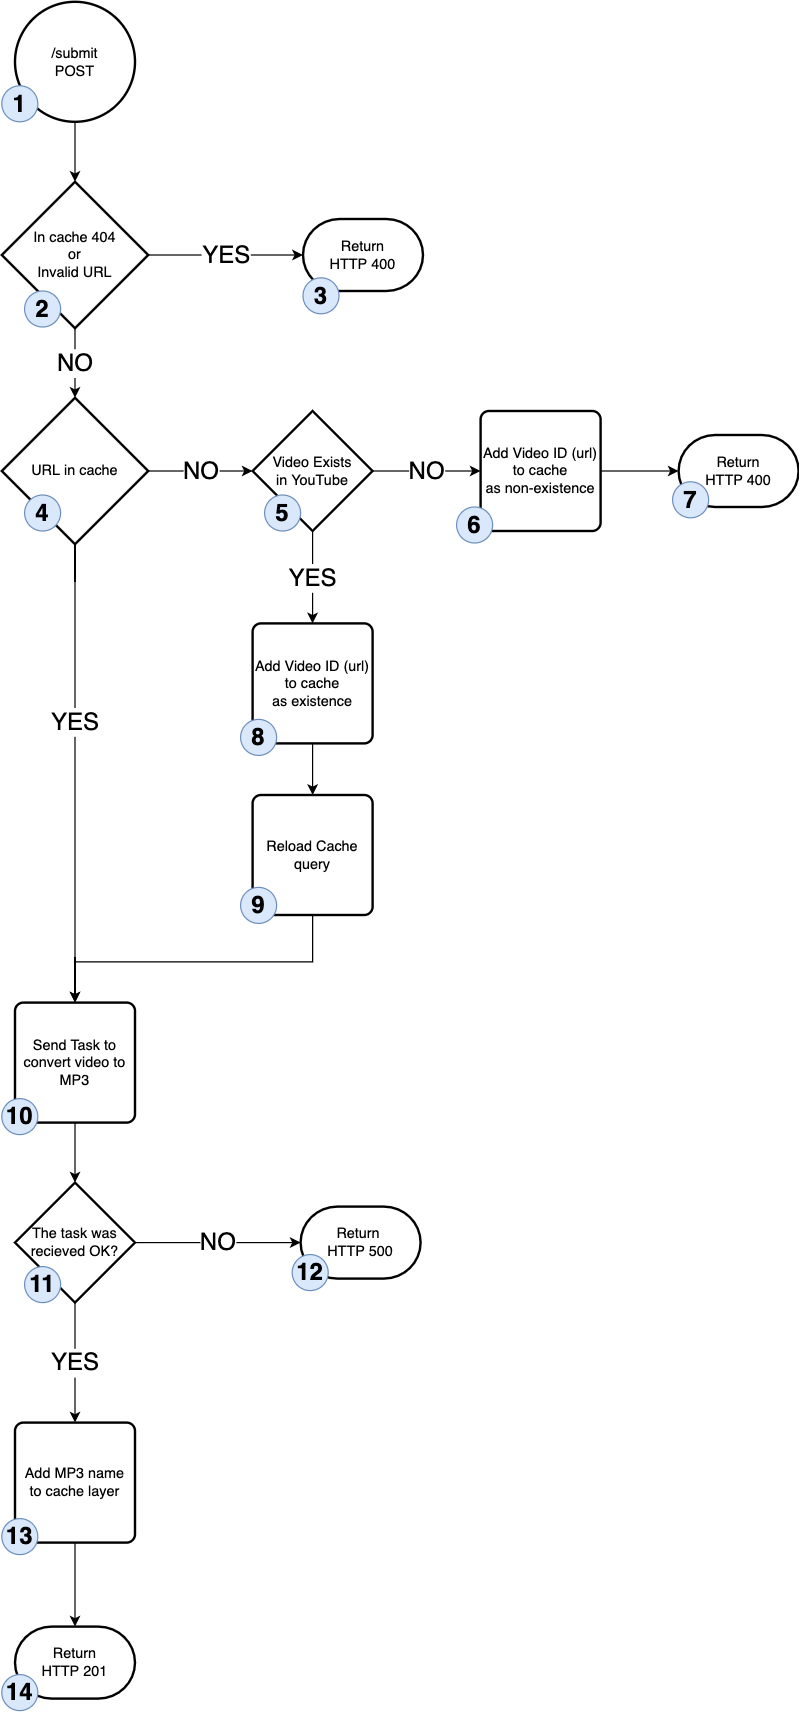

The diagram above was exported from draw.io. Its source (the exported page's mxGraphModel, read from the mxfile embedded in the PNG):
<mxGraphModel dx="1106" dy="709" grid="1" gridSize="10" guides="1" tooltips="1" connect="1" arrows="1" fold="1" page="1" pageScale="1" pageWidth="583" pageHeight="827" math="0" shadow="0">
  <root>
    <mxCell id="0" />
    <mxCell id="1" parent="0" />
    <mxCell id="xw60WnrYP_nvm_BiT5Rm-24" style="edgeStyle=orthogonalEdgeStyle;rounded=0;orthogonalLoop=1;jettySize=auto;html=1;exitX=0.5;exitY=1;exitDx=0;exitDy=0;exitPerimeter=0;entryX=0.5;entryY=0;entryDx=0;entryDy=0;entryPerimeter=0;fontSize=20;" edge="1" parent="1" source="xw60WnrYP_nvm_BiT5Rm-1" target="xw60WnrYP_nvm_BiT5Rm-2">
      <mxGeometry relative="1" as="geometry" />
    </mxCell>
    <mxCell id="xw60WnrYP_nvm_BiT5Rm-1" value="/submit&lt;br&gt;POST" style="strokeWidth=2;html=1;shape=mxgraph.flowchart.start_2;whiteSpace=wrap;" vertex="1" parent="1">
      <mxGeometry x="242" y="90" width="100" height="100" as="geometry" />
    </mxCell>
    <mxCell id="xw60WnrYP_nvm_BiT5Rm-4" value="YES" style="edgeStyle=orthogonalEdgeStyle;rounded=0;orthogonalLoop=1;jettySize=auto;html=1;exitX=1;exitY=0.5;exitDx=0;exitDy=0;exitPerimeter=0;fontSize=20;" edge="1" parent="1" source="xw60WnrYP_nvm_BiT5Rm-2" target="xw60WnrYP_nvm_BiT5Rm-3">
      <mxGeometry relative="1" as="geometry" />
    </mxCell>
    <mxCell id="xw60WnrYP_nvm_BiT5Rm-47" value="NO" style="edgeStyle=orthogonalEdgeStyle;rounded=0;orthogonalLoop=1;jettySize=auto;html=1;exitX=0.5;exitY=1;exitDx=0;exitDy=0;exitPerimeter=0;entryX=0.5;entryY=0;entryDx=0;entryDy=0;entryPerimeter=0;fontFamily=Helvetica;fontSize=20;" edge="1" parent="1" source="xw60WnrYP_nvm_BiT5Rm-2" target="xw60WnrYP_nvm_BiT5Rm-36">
      <mxGeometry relative="1" as="geometry" />
    </mxCell>
    <mxCell id="xw60WnrYP_nvm_BiT5Rm-2" value="In cache 404&lt;br&gt;or&lt;br&gt;Invalid URL" style="strokeWidth=2;html=1;shape=mxgraph.flowchart.decision;whiteSpace=wrap;" vertex="1" parent="1">
      <mxGeometry x="231" y="240" width="122" height="122" as="geometry" />
    </mxCell>
    <mxCell id="xw60WnrYP_nvm_BiT5Rm-3" value="Return&lt;br&gt;HTTP 400" style="strokeWidth=2;html=1;shape=mxgraph.flowchart.terminator;whiteSpace=wrap;" vertex="1" parent="1">
      <mxGeometry x="482" y="271" width="100" height="60" as="geometry" />
    </mxCell>
    <mxCell id="xw60WnrYP_nvm_BiT5Rm-39" value="NO" style="edgeStyle=orthogonalEdgeStyle;rounded=0;orthogonalLoop=1;jettySize=auto;html=1;exitX=1;exitY=0.5;exitDx=0;exitDy=0;exitPerimeter=0;entryX=0;entryY=0.5;entryDx=0;entryDy=0;fontFamily=Helvetica;fontSize=20;" edge="1" parent="1" source="xw60WnrYP_nvm_BiT5Rm-5" target="xw60WnrYP_nvm_BiT5Rm-18">
      <mxGeometry relative="1" as="geometry" />
    </mxCell>
    <mxCell id="xw60WnrYP_nvm_BiT5Rm-40" value="YES" style="edgeStyle=orthogonalEdgeStyle;rounded=0;orthogonalLoop=1;jettySize=auto;html=1;exitX=0.5;exitY=1;exitDx=0;exitDy=0;exitPerimeter=0;entryX=0.5;entryY=0;entryDx=0;entryDy=0;fontFamily=Helvetica;fontSize=20;" edge="1" parent="1" source="xw60WnrYP_nvm_BiT5Rm-5" target="xw60WnrYP_nvm_BiT5Rm-37">
      <mxGeometry relative="1" as="geometry" />
    </mxCell>
    <mxCell id="xw60WnrYP_nvm_BiT5Rm-5" value="Video Exists&lt;br&gt;in YouTube" style="strokeWidth=2;html=1;shape=mxgraph.flowchart.decision;whiteSpace=wrap;" vertex="1" parent="1">
      <mxGeometry x="440" y="431" width="100" height="100" as="geometry" />
    </mxCell>
    <mxCell id="xw60WnrYP_nvm_BiT5Rm-13" style="edgeStyle=orthogonalEdgeStyle;rounded=0;orthogonalLoop=1;jettySize=auto;html=1;exitX=0.5;exitY=1;exitDx=0;exitDy=0;entryX=0.5;entryY=0;entryDx=0;entryDy=0;entryPerimeter=0;" edge="1" parent="1" source="xw60WnrYP_nvm_BiT5Rm-8" target="xw60WnrYP_nvm_BiT5Rm-10">
      <mxGeometry relative="1" as="geometry" />
    </mxCell>
    <mxCell id="xw60WnrYP_nvm_BiT5Rm-8" value="Send Task to convert video to MP3" style="rounded=1;whiteSpace=wrap;html=1;absoluteArcSize=1;arcSize=14;strokeWidth=2;" vertex="1" parent="1">
      <mxGeometry x="242" y="924" width="100" height="100" as="geometry" />
    </mxCell>
    <mxCell id="xw60WnrYP_nvm_BiT5Rm-12" value="NO" style="edgeStyle=orthogonalEdgeStyle;rounded=0;orthogonalLoop=1;jettySize=auto;html=1;exitX=1;exitY=0.5;exitDx=0;exitDy=0;exitPerimeter=0;entryX=0;entryY=0.5;entryDx=0;entryDy=0;entryPerimeter=0;fontSize=20;" edge="1" parent="1" source="xw60WnrYP_nvm_BiT5Rm-10" target="xw60WnrYP_nvm_BiT5Rm-11">
      <mxGeometry relative="1" as="geometry" />
    </mxCell>
    <mxCell id="xw60WnrYP_nvm_BiT5Rm-15" value="YES" style="edgeStyle=orthogonalEdgeStyle;rounded=0;orthogonalLoop=1;jettySize=auto;html=1;exitX=0.5;exitY=1;exitDx=0;exitDy=0;exitPerimeter=0;entryX=0.5;entryY=0;entryDx=0;entryDy=0;entryPerimeter=0;fontSize=20;" edge="1" parent="1" source="xw60WnrYP_nvm_BiT5Rm-10">
      <mxGeometry relative="1" as="geometry">
        <mxPoint x="292" y="1274" as="targetPoint" />
      </mxGeometry>
    </mxCell>
    <mxCell id="xw60WnrYP_nvm_BiT5Rm-10" value="The task was recieved OK?" style="strokeWidth=2;html=1;shape=mxgraph.flowchart.decision;whiteSpace=wrap;" vertex="1" parent="1">
      <mxGeometry x="242" y="1074" width="100" height="100" as="geometry" />
    </mxCell>
    <mxCell id="xw60WnrYP_nvm_BiT5Rm-11" value="Return &lt;br&gt;HTTP 500" style="strokeWidth=2;html=1;shape=mxgraph.flowchart.terminator;whiteSpace=wrap;" vertex="1" parent="1">
      <mxGeometry x="480" y="1094" width="100" height="60" as="geometry" />
    </mxCell>
    <mxCell id="xw60WnrYP_nvm_BiT5Rm-23" style="edgeStyle=orthogonalEdgeStyle;rounded=0;orthogonalLoop=1;jettySize=auto;html=1;exitX=0.5;exitY=1;exitDx=0;exitDy=0;entryX=0.5;entryY=0;entryDx=0;entryDy=0;entryPerimeter=0;" edge="1" parent="1" source="xw60WnrYP_nvm_BiT5Rm-16" target="xw60WnrYP_nvm_BiT5Rm-17">
      <mxGeometry relative="1" as="geometry" />
    </mxCell>
    <mxCell id="xw60WnrYP_nvm_BiT5Rm-16" value="Add MP3 name&lt;br&gt;to cache layer" style="rounded=1;whiteSpace=wrap;html=1;absoluteArcSize=1;arcSize=14;strokeWidth=2;" vertex="1" parent="1">
      <mxGeometry x="242" y="1274" width="100" height="100" as="geometry" />
    </mxCell>
    <mxCell id="xw60WnrYP_nvm_BiT5Rm-17" value="Return&lt;br&gt;HTTP 201" style="strokeWidth=2;html=1;shape=mxgraph.flowchart.terminator;whiteSpace=wrap;" vertex="1" parent="1">
      <mxGeometry x="242" y="1444" width="100" height="60" as="geometry" />
    </mxCell>
    <mxCell id="xw60WnrYP_nvm_BiT5Rm-43" style="edgeStyle=orthogonalEdgeStyle;rounded=0;orthogonalLoop=1;jettySize=auto;html=1;exitX=1;exitY=0.5;exitDx=0;exitDy=0;entryX=0;entryY=0.5;entryDx=0;entryDy=0;entryPerimeter=0;fontFamily=Helvetica;fontSize=20;" edge="1" parent="1" source="xw60WnrYP_nvm_BiT5Rm-18" target="xw60WnrYP_nvm_BiT5Rm-42">
      <mxGeometry relative="1" as="geometry" />
    </mxCell>
    <mxCell id="xw60WnrYP_nvm_BiT5Rm-18" value="Add Video ID (url) to cache&lt;br&gt;as non-existence" style="rounded=1;whiteSpace=wrap;html=1;absoluteArcSize=1;arcSize=14;strokeWidth=2;" vertex="1" parent="1">
      <mxGeometry x="630" y="431" width="100" height="100" as="geometry" />
    </mxCell>
    <mxCell id="xw60WnrYP_nvm_BiT5Rm-25" value="1" style="ellipse;whiteSpace=wrap;html=1;aspect=fixed;fontSize=20;fillColor=#dae8fc;strokeColor=#6c8ebf;fontStyle=1;fontFamily=Helvetica;" vertex="1" parent="1">
      <mxGeometry x="231" y="160" width="30" height="30" as="geometry" />
    </mxCell>
    <mxCell id="xw60WnrYP_nvm_BiT5Rm-26" value="2" style="ellipse;whiteSpace=wrap;html=1;aspect=fixed;fontSize=20;fillColor=#dae8fc;strokeColor=#6c8ebf;fontStyle=1;fontFamily=Helvetica;" vertex="1" parent="1">
      <mxGeometry x="250" y="331" width="30" height="30" as="geometry" />
    </mxCell>
    <mxCell id="xw60WnrYP_nvm_BiT5Rm-27" value="3" style="ellipse;whiteSpace=wrap;html=1;aspect=fixed;fontSize=20;fillColor=#dae8fc;strokeColor=#6c8ebf;fontStyle=1;fontFamily=Helvetica;" vertex="1" parent="1">
      <mxGeometry x="482" y="320" width="30" height="30" as="geometry" />
    </mxCell>
    <mxCell id="xw60WnrYP_nvm_BiT5Rm-30" value="10" style="ellipse;whiteSpace=wrap;html=1;aspect=fixed;fontSize=20;fillColor=#dae8fc;strokeColor=#6c8ebf;fontStyle=1;fontFamily=Helvetica;" vertex="1" parent="1">
      <mxGeometry x="231" y="1004" width="30" height="30" as="geometry" />
    </mxCell>
    <mxCell id="xw60WnrYP_nvm_BiT5Rm-31" value="11" style="ellipse;whiteSpace=wrap;html=1;aspect=fixed;fontSize=20;fillColor=#dae8fc;strokeColor=#6c8ebf;fontStyle=1;fontFamily=Helvetica;" vertex="1" parent="1">
      <mxGeometry x="250" y="1144" width="30" height="30" as="geometry" />
    </mxCell>
    <mxCell id="xw60WnrYP_nvm_BiT5Rm-32" value="12" style="ellipse;whiteSpace=wrap;html=1;aspect=fixed;fontSize=20;fillColor=#dae8fc;strokeColor=#6c8ebf;fontStyle=1;fontFamily=Helvetica;" vertex="1" parent="1">
      <mxGeometry x="473" y="1134" width="30" height="30" as="geometry" />
    </mxCell>
    <mxCell id="xw60WnrYP_nvm_BiT5Rm-33" value="13" style="ellipse;whiteSpace=wrap;html=1;aspect=fixed;fontSize=20;fillColor=#dae8fc;strokeColor=#6c8ebf;fontStyle=1;fontFamily=Helvetica;" vertex="1" parent="1">
      <mxGeometry x="231" y="1354" width="30" height="30" as="geometry" />
    </mxCell>
    <mxCell id="xw60WnrYP_nvm_BiT5Rm-34" value="14" style="ellipse;whiteSpace=wrap;html=1;aspect=fixed;fontSize=20;fillColor=#dae8fc;strokeColor=#6c8ebf;fontStyle=1;fontFamily=Helvetica;" vertex="1" parent="1">
      <mxGeometry x="231" y="1484" width="30" height="30" as="geometry" />
    </mxCell>
    <mxCell id="xw60WnrYP_nvm_BiT5Rm-38" value="NO" style="edgeStyle=orthogonalEdgeStyle;rounded=0;orthogonalLoop=1;jettySize=auto;html=1;exitX=1;exitY=0.5;exitDx=0;exitDy=0;exitPerimeter=0;entryX=0;entryY=0.5;entryDx=0;entryDy=0;entryPerimeter=0;fontFamily=Helvetica;fontSize=20;" edge="1" parent="1" source="xw60WnrYP_nvm_BiT5Rm-36" target="xw60WnrYP_nvm_BiT5Rm-5">
      <mxGeometry relative="1" as="geometry" />
    </mxCell>
    <mxCell id="xw60WnrYP_nvm_BiT5Rm-44" value="YES" style="edgeStyle=orthogonalEdgeStyle;rounded=0;orthogonalLoop=1;jettySize=auto;html=1;exitX=0.5;exitY=1;exitDx=0;exitDy=0;exitPerimeter=0;entryX=0.5;entryY=0;entryDx=0;entryDy=0;fontFamily=Helvetica;fontSize=20;verticalAlign=middle;" edge="1" parent="1" source="xw60WnrYP_nvm_BiT5Rm-36" target="xw60WnrYP_nvm_BiT5Rm-8">
      <mxGeometry x="-0.2251" relative="1" as="geometry">
        <Array as="points">
          <mxPoint x="292" y="720" />
          <mxPoint x="292" y="720" />
        </Array>
        <mxPoint as="offset" />
      </mxGeometry>
    </mxCell>
    <mxCell id="xw60WnrYP_nvm_BiT5Rm-36" value="URL&amp;nbsp;in cache" style="strokeWidth=2;html=1;shape=mxgraph.flowchart.decision;whiteSpace=wrap;" vertex="1" parent="1">
      <mxGeometry x="231" y="420" width="122" height="122" as="geometry" />
    </mxCell>
    <mxCell id="xw60WnrYP_nvm_BiT5Rm-45" style="edgeStyle=orthogonalEdgeStyle;rounded=0;orthogonalLoop=1;jettySize=auto;html=1;exitX=0.5;exitY=1;exitDx=0;exitDy=0;entryX=0.5;entryY=0;entryDx=0;entryDy=0;fontFamily=Helvetica;fontSize=20;" edge="1" parent="1" source="xw60WnrYP_nvm_BiT5Rm-37" target="xw60WnrYP_nvm_BiT5Rm-41">
      <mxGeometry relative="1" as="geometry" />
    </mxCell>
    <mxCell id="xw60WnrYP_nvm_BiT5Rm-37" value="Add Video ID (url) to cache&lt;br&gt;as existence" style="rounded=1;whiteSpace=wrap;html=1;absoluteArcSize=1;arcSize=14;strokeWidth=2;" vertex="1" parent="1">
      <mxGeometry x="440" y="608" width="100" height="100" as="geometry" />
    </mxCell>
    <mxCell id="xw60WnrYP_nvm_BiT5Rm-46" style="edgeStyle=orthogonalEdgeStyle;rounded=0;orthogonalLoop=1;jettySize=auto;html=1;exitX=0.5;exitY=1;exitDx=0;exitDy=0;entryX=0.5;entryY=0;entryDx=0;entryDy=0;fontFamily=Helvetica;fontSize=20;" edge="1" parent="1" source="xw60WnrYP_nvm_BiT5Rm-41" target="xw60WnrYP_nvm_BiT5Rm-8">
      <mxGeometry relative="1" as="geometry">
        <Array as="points">
          <mxPoint x="490" y="890" />
          <mxPoint x="292" y="890" />
        </Array>
      </mxGeometry>
    </mxCell>
    <mxCell id="xw60WnrYP_nvm_BiT5Rm-41" value="Reload Cache query" style="rounded=1;whiteSpace=wrap;html=1;absoluteArcSize=1;arcSize=14;strokeWidth=2;" vertex="1" parent="1">
      <mxGeometry x="440" y="751" width="100" height="100" as="geometry" />
    </mxCell>
    <mxCell id="xw60WnrYP_nvm_BiT5Rm-42" value="Return&lt;br&gt;HTTP 400" style="strokeWidth=2;html=1;shape=mxgraph.flowchart.terminator;whiteSpace=wrap;" vertex="1" parent="1">
      <mxGeometry x="795" y="451" width="100" height="60" as="geometry" />
    </mxCell>
    <mxCell id="xw60WnrYP_nvm_BiT5Rm-49" value="4" style="ellipse;whiteSpace=wrap;html=1;aspect=fixed;fontSize=20;fillColor=#dae8fc;strokeColor=#6c8ebf;fontStyle=1;fontFamily=Helvetica;" vertex="1" parent="1">
      <mxGeometry x="250" y="501" width="30" height="30" as="geometry" />
    </mxCell>
    <mxCell id="xw60WnrYP_nvm_BiT5Rm-50" value="5" style="ellipse;whiteSpace=wrap;html=1;aspect=fixed;fontSize=20;fillColor=#dae8fc;strokeColor=#6c8ebf;fontStyle=1;fontFamily=Helvetica;" vertex="1" parent="1">
      <mxGeometry x="450" y="501" width="30" height="30" as="geometry" />
    </mxCell>
    <mxCell id="xw60WnrYP_nvm_BiT5Rm-51" value="6" style="ellipse;whiteSpace=wrap;html=1;aspect=fixed;fontSize=20;fillColor=#dae8fc;strokeColor=#6c8ebf;fontStyle=1;fontFamily=Helvetica;" vertex="1" parent="1">
      <mxGeometry x="610" y="511" width="30" height="30" as="geometry" />
    </mxCell>
    <mxCell id="xw60WnrYP_nvm_BiT5Rm-52" value="7" style="ellipse;whiteSpace=wrap;html=1;aspect=fixed;fontSize=20;fillColor=#dae8fc;strokeColor=#6c8ebf;fontStyle=1;fontFamily=Helvetica;" vertex="1" parent="1">
      <mxGeometry x="790" y="490" width="30" height="30" as="geometry" />
    </mxCell>
    <mxCell id="xw60WnrYP_nvm_BiT5Rm-53" value="8" style="ellipse;whiteSpace=wrap;html=1;aspect=fixed;fontSize=20;fillColor=#dae8fc;strokeColor=#6c8ebf;fontStyle=1;fontFamily=Helvetica;" vertex="1" parent="1">
      <mxGeometry x="430" y="688" width="30" height="30" as="geometry" />
    </mxCell>
    <mxCell id="xw60WnrYP_nvm_BiT5Rm-54" value="9" style="ellipse;whiteSpace=wrap;html=1;aspect=fixed;fontSize=20;fillColor=#dae8fc;strokeColor=#6c8ebf;fontStyle=1;fontFamily=Helvetica;" vertex="1" parent="1">
      <mxGeometry x="430" y="828" width="30" height="30" as="geometry" />
    </mxCell>
  </root>
</mxGraphModel>